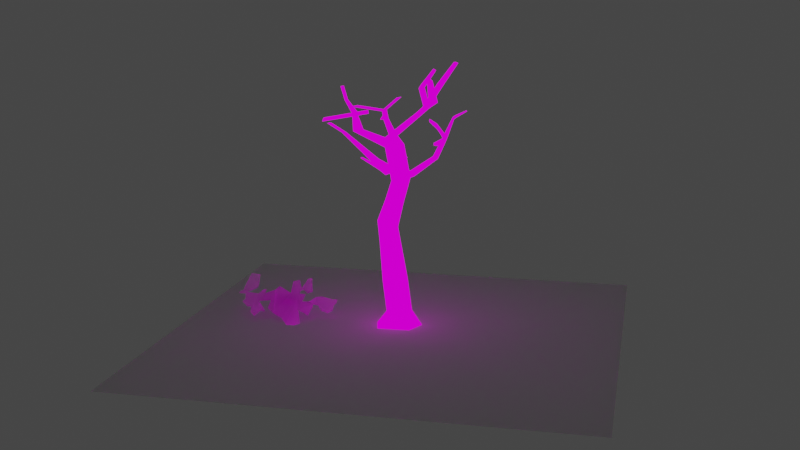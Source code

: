 # Source: tree.blend  (saved by Blender 3.3.6; exported with 4.5.12 LTS)
import bpy
from mathutils import Matrix  # noqa: F401  (used for matrix-valued properties, if any)

bpy.ops.wm.read_factory_settings(use_empty=True)
scene = bpy.context.scene
scene.name = 'Scene'

# ---- collections
col_collection = bpy.data.collections.new('Collection'); scene.collection.children.link(col_collection)
col_camera_light = bpy.data.collections.new('Camera&Light'); scene.collection.children.link(col_camera_light)

# ---- images (referenced by path relative to the original .blend; pixels are not part of the script)
import os
ASSET_DIR = os.environ.get("B2B_ASSET_DIR", "")  # directory of the original .blend (textures are referenced by path, not embedded)
HERE = os.path.dirname(os.path.abspath(__file__))  # packed textures are extracted next to this script under _unpacked/

def load_image(name, relpath, width, height, colorspace="sRGB"):
    """Load a texture the original file referenced (path relative to the .blend, or extracted next to this script)."""
    p = next((c for c in (os.path.join(HERE, relpath), os.path.join(ASSET_DIR, relpath)) if relpath and os.path.exists(c)), "")
    if p:
        img = bpy.data.images.load(p, check_existing=True)
        img.name = name
    else:  # same state as the original file: an image datablock whose file is absent (Cycles renders it pink)
        img = bpy.data.images.new(name, width, height)
        img.source = "FILE"
        img.filepath = "//" + (relpath or name)
    img.colorspace_settings.name = colorspace
    return img
img_maple_bark_2_color_png = load_image('Maple_Bark_2_COLOR.png', 'textures/Maple_Bark_2_COLOR.png', 1024, 1024, 'sRGB')
img_tree_branch_png_001 = load_image('Tree Branch.png.001', 'textures/Tree Branch.png', 1024, 1024, 'sRGB')

# ---- materials (node trees are filled in below, after node groups)
mat_material = bpy.data.materials.new('Material')
mat_material.alpha_threshold = 0.0
mat_material.roughness = 0.5
mat_material.line_color = (0.0, 0.0, 0.0, 1.0)
mat_tree_branch = bpy.data.materials.new('Tree Branch')
mat_tree_branch.surface_render_method = 'BLENDED'
mat_tree_branch.blend_method = 'BLEND'

# ---- material node trees
mat_material.use_nodes = True; mat_material.node_tree.nodes.clear()
_N = mat_material.node_tree.nodes; _L = mat_material.node_tree.links
n0 = _N.new('ShaderNodeOutputMaterial'); n0.name = 'Material Output'; n0.location = (300, 300)
n1 = _N.new('ShaderNodeTexImage'); n1.name = 'Image Texture.001'; n1.location = (-811, 346)
n1.image = img_maple_bark_2_color_png
n2 = _N.new('ShaderNodeBsdfPrincipled'); n2.name = 'Principled BSDF'; n2.location = (-273, 250)
n2.distribution = 'GGX'
n2.subsurface_method = 'RANDOM_WALK_SKIN'
n2.inputs[3].default_value = 1.45
n2.inputs[27].default_value = (0.0, 0.0, 0.0, 1.0)
n2.inputs[28].default_value = 1.0
_L.new(n1.outputs[0], n0.inputs[0])
n0.is_active_output = True
mat_tree_branch.use_nodes = True; mat_tree_branch.node_tree.nodes.clear()
_N = mat_tree_branch.node_tree.nodes; _L = mat_tree_branch.node_tree.links
n0 = _N.new('ShaderNodeBsdfPrincipled'); n0.name = 'Principled BSDF'; n0.location = (50, 284)
n0.distribution = 'GGX'
n0.subsurface_method = 'RANDOM_WALK_SKIN'
n0.inputs[3].default_value = 1.45
n0.inputs[27].default_value = (0.0, 0.0, 0.0, 1.0)
n0.inputs[28].default_value = 1.0
n1 = _N.new('ShaderNodeTexImage'); n1.name = 'Image Texture'; n1.location = (-383, 296)
n1.image = img_tree_branch_png_001
n1.extension = 'CLIP'
n2 = _N.new('ShaderNodeOutputMaterial'); n2.name = 'Material Output'; n2.location = (613, 281)
n3 = _N.new('ShaderNodeBsdfTranslucent'); n3.name = 'Translucent BSDF'; n3.location = (399, 106)
n4 = _N.new('ShaderNodeAddShader'); n4.name = 'Add Shader'; n4.location = (394, 241)
_L.new(n1.outputs[0], n0.inputs[0])
_L.new(n1.outputs[1], n0.inputs[4])
_L.new(n4.outputs[0], n2.inputs[0])
_L.new(n0.outputs[0], n4.inputs[0])
_L.new(n3.outputs[0], n4.inputs[1])
_L.new(n1.outputs[0], n3.inputs[0])
n2.is_active_output = True

# ---- world
world_world = bpy.data.worlds.new('World'); scene.world = world_world
world_world.use_nodes = True; world_world.node_tree.nodes.clear()
_N = world_world.node_tree.nodes; _L = world_world.node_tree.links
n0 = _N.new('ShaderNodeOutputWorld'); n0.name = 'World Output'; n0.location = (300, 300)
n1 = _N.new('ShaderNodeBackground'); n1.name = 'Background'; n1.location = (10, 300)
n1.inputs[0].default_value = (0.05088, 0.05088, 0.05088, 1.0)
_L.new(n1.outputs[0], n0.inputs[0])
n0.is_active_output = True
world_world.color = (0.05088, 0.05088, 0.05088)
world_world.use_sun_shadow = False
world_world.sun_shadow_jitter_overblur = 0.0

# ---- cameras
cam_camera_001 = bpy.data.cameras.new('Camera.001')

# ---- lights
light_point = bpy.data.lights.new('Point', 'POINT')
light_point.transmission_factor = 0.0
light_point.shadow_soft_size = 0.25
light_point.shadow_maximum_resolution = 0.006
light_point.use_absolute_resolution = True

# ---- meshes
me_cube = bpy.data.meshes.new('Cube')
me_cube.from_pydata([(0.8252, 0.3273, 0.09754), (1.115, 0.6261, -1.0), (0.856, -0.7792, -0.003836), (1.127, -1.281, -1.0), (-0.2798, 0.3075, -0.02096), (-0.7348, 0.6971, -1.0), (-0.2491, -0.799, -0.1223), (-0.8365, -1.361, -1.0), (-1.159, -0.05571, -1.0), (1.048, -0.2222, 0.06912), (-0.4721, -0.2495, -0.09392), (1.683, 0.0, -1.0), (0.619, -0.9828, 1.965), (-0.4797, -0.9493, 1.799), (0.8475, -0.4348, 1.962), (-0.664, -0.3887, 1.734), (-0.4355, 0.1593, 1.731), (0.6632, 0.1258, 1.896), (0.1955, -0.7331, 4.185), (-0.7144, -0.7053, 4.048), (0.3848, -0.2793, 4.182), (-0.8671, -0.241, 3.994), (-0.6778, 0.2128, 3.991), (0.2321, 0.185, 4.128), (0.1955, -0.7331, 4.185), (-0.7144, -0.7053, 4.048), (0.3848, -0.2793, 4.182), (-0.8671, -0.241, 3.994), (-0.6778, 0.2128, 3.991), (0.2321, 0.185, 4.128), (-0.07585, -0.7428, 5.258), (-0.9457, -0.4625, 5.37), (0.1998, -0.3812, 5.071), (-0.997, 0.004343, 5.224), (-0.7214, 0.3659, 5.036), (0.1485, 0.08565, 4.925), (0.5965, 0.2225, 7.723), (-0.2335, 0.2293, 7.555), (0.7585, 0.6444, 7.741), (-0.3833, 0.6537, 7.51), (-0.2213, 1.076, 7.528), (0.6087, 1.069, 7.696), (0.2066, 0.2885, 9.652), (-0.6233, 0.2952, 9.484), (0.3687, 0.7104, 9.671), (-0.7732, 0.7196, 9.44), (-0.6111, 1.142, 9.458), (0.2189, 1.135, 9.626), (0.2066, 0.2885, 9.652), (-0.6233, 0.2952, 9.484), (0.3687, 0.7104, 9.671), (-0.7732, 0.7196, 9.44), (-1.777, -0.8732, 10.63), (-2.218, -0.8696, 10.54), (-1.691, -0.6488, 10.64), (-2.298, -0.6439, 10.52), (-0.7206, 1.527, 10.03), (-0.6572, 1.692, 10.04), (-0.3323, 1.689, 10.11), (-0.2736, 1.523, 10.13), (-1.081, -0.03933, 9.788), (-1.211, 0.328, 9.75), (-0.3631, -0.04518, 9.934), (-0.2228, 0.32, 9.95), (-1.316, -0.2108, 9.944), (-0.6552, -0.2162, 10.08), (-1.436, 0.1273, 9.909), (-0.5261, 0.1199, 10.09), (1.486, 0.8096, 11.77), (1.698, 0.9491, 11.67), (1.6, 0.6946, 11.66), (1.396, 0.5755, 11.76), (-1.339, 2.669, 10.82), (-1.294, 2.786, 10.82), (-1.063, 2.785, 10.87), (-1.021, 2.666, 10.88), (0.5301, 1.082, 8.085), (0.6799, 0.6577, 8.13), (-0.4619, 0.667, 7.899), (-0.2999, 1.089, 7.917), (0.5179, 0.2358, 8.112), (-0.3121, 0.2426, 7.944), (0.8886, 1.145, 7.753), (0.9703, 0.7049, 7.815), (0.7378, 0.7071, 8.137), (0.656, 1.148, 8.075), (2.142, 1.474, 8.8), (2.256, 1.197, 8.811), (2.037, 1.111, 8.929), (1.923, 1.388, 8.919), (3.014, 2.129, 11.01), (3.045, 1.966, 11.03), (2.959, 1.967, 11.15), (2.929, 2.129, 11.13), (2.427, 1.651, 9.965), (2.606, 1.682, 9.787), (2.682, 1.395, 9.817), (2.504, 1.364, 9.995), (2.488, 1.629, 9.536), (2.574, 1.344, 9.561), (2.299, 1.584, 9.7), (2.385, 1.3, 9.724), (2.306, -0.3503, 9.817), (2.299, -0.3383, 9.959), (2.409, -0.3059, 9.922), (2.416, -0.3123, 9.789), (-2.037, -0.7955, 11.43), (-2.286, -0.7935, 11.38), (-1.989, -0.6689, 11.43), (-2.331, -0.6662, 11.36), (-2.08, -0.7883, 11.64), (-2.329, -0.7863, 11.59), (-2.031, -0.6617, 11.64), (-2.374, -0.659, 11.57), (-2.472, -1.219, 12.37), (-2.611, -1.218, 12.35), (-2.445, -1.148, 12.38), (-2.637, -1.147, 12.34), (-3.785, -1.633, 11.2), (-3.855, -1.538, 11.14), (-3.755, -1.497, 11.37), (-3.825, -1.402, 11.3), (-1.006, -2.074, 11.73), (-1.054, -2.2, 11.73), (-1.048, -2.066, 11.94), (-1.097, -2.193, 11.94), (-2.576, -1.667, 13.19), (-2.716, -1.666, 13.16), (-2.549, -1.596, 13.19), (-2.741, -1.594, 13.15), (-1.831, 4.303, 11.12), (-1.786, 4.42, 11.13), (-1.555, 4.418, 11.18), (-1.513, 4.3, 11.19), (-1.506, 4.256, 11.15), (-1.464, 4.138, 11.16), (-1.782, 4.14, 11.09), (-1.737, 4.258, 11.1), (-1.101, 5.122, 11.83), (-1.056, 5.239, 11.84), (-0.8249, 5.238, 11.88), (-0.7831, 5.119, 11.89), (-3.45, 3.534, 11.44), (-3.132, 3.531, 11.51), (-3.401, 3.371, 11.41), (-3.083, 3.369, 11.48), (-1.294, 2.786, 10.82), (-1.063, 2.785, 10.87), (-1.737, 4.258, 11.1), (-1.506, 4.256, 11.15), (-1.242, 3.402, 11.02), (-1.515, 3.522, 10.96), (-1.284, 3.52, 11.01), (-1.56, 3.405, 10.96), (-1.515, 3.522, 10.96), (-1.284, 3.52, 11.01), (-1.332, 3.678, 11.04), (-1.608, 3.562, 10.99), (-1.332, 3.678, 11.04), (-1.29, 3.56, 11.05), (-1.563, 3.68, 10.99), (-1.563, 3.68, 10.99), (-2.024, 4.714, 10.55), (-1.976, 4.556, 10.52), (-1.745, 4.554, 10.57), (-1.793, 4.712, 10.6), (0.459, 1.094, 8.437), (-0.5331, 0.679, 8.251), (0.4467, 0.2479, 8.464), (0.6088, 0.6697, 8.482), (-0.371, 1.101, 8.27), (-0.3832, 0.2546, 8.296), (-1.394, 1.71, 8.6), (-1.323, 1.698, 8.248), (-1.485, 1.277, 8.23), (-1.556, 1.289, 8.582), (-2.383, 1.958, 9.271), (-2.332, 1.949, 9.021), (-2.448, 1.649, 9.008), (-2.498, 1.658, 9.258), (-3.567, 2.401, 10.02), (-3.726, 2.447, 9.973), (-3.794, 2.247, 10.01), (-3.635, 2.201, 10.05), (-4.231, 1.641, 10.65), (-4.389, 1.687, 10.61), (-4.457, 1.487, 10.64), (-4.299, 1.441, 10.69), (2.455, 0.3746, 13.22), (2.667, 0.514, 13.12), (2.569, 0.2596, 13.11), (2.365, 0.1404, 13.21), (1.353, 0.6016, 11.44), (1.138, 0.4759, 11.55), (1.233, 0.7229, 11.56), (1.456, 0.87, 11.45), (2.61, -0.8179, 12.29), (2.408, -0.7873, 12.44), (2.311, -0.94, 12.18), (2.098, -0.9077, 12.34), (2.424, -1.412, 13.54), (2.302, -1.393, 13.63), (2.243, -1.486, 13.47), (2.115, -1.466, 13.57), (1.725, 0.6383, 11.85), (1.522, 0.5191, 11.95), (1.612, 0.7533, 11.96), (1.823, 0.8928, 11.86), (0.8422, 2.437, 12.71), (1.058, 2.542, 12.58), (1.173, 2.552, 12.78), (0.957, 2.447, 12.91), (1.447, 3.365, 13.65), (1.596, 3.437, 13.56), (1.675, 3.444, 13.7), (1.526, 3.372, 13.79), (3.317, 0.6368, 14.43), (3.465, 0.7341, 14.36), (3.396, 0.5566, 14.35), (3.255, 0.4735, 14.42), (0.363, 0.07574, 7.775), (-0.06401, 0.07921, 7.689), (-0.1044, 0.08605, 7.889), (0.3225, 0.08258, 7.976), (0.1394, -0.7035, 8.297), (-0.173, -0.701, 8.234), (-0.2025, -0.696, 8.38), (0.1099, -0.6985, 8.443), (0.1231, -1.484, 8.368), (-0.1739, -1.627, 8.251), (-0.2173, -1.568, 8.381), (0.09537, -1.446, 8.452), (-0.06782, -2.586, 8.75), (-0.2689, -2.585, 8.682), (-0.2977, -2.545, 8.769), (-0.09666, -2.547, 8.837), (0.1087, -0.982, 8.431), (0.1291, -0.991, 8.339), (-0.1731, -0.8568, 8.236), (-0.205, -0.8427, 8.38), (-0.7447, -0.7677, 8.747), (-0.952, -0.766, 8.705), (-0.7475, -0.8649, 8.751), (-0.9537, -0.8633, 8.705), (0.2675, -1.375, 8.422), (0.2515, -1.353, 8.47), (0.2592, -1.087, 8.458), (0.2709, -1.092, 8.405), (0.3385, -1.472, 8.757), (0.3226, -1.461, 8.805), (0.3302, -1.332, 8.793), (0.3419, -1.334, 8.74), (1.157, -2.157, 9.362), (1.141, -2.146, 9.41), (1.149, -2.016, 9.398), (1.16, -2.019, 9.345), (-1.093, -1.899, 9.578), (-1.3, -1.897, 9.536), (-1.096, -1.996, 9.583), (-1.302, -1.995, 9.536), (-0.9825, -3.617, 9.525), (-1.07, -3.616, 9.495), (-1.083, -3.599, 9.533), (-0.995, -3.6, 9.563), (2.525, 1.756, 10.21), (2.595, 1.481, 10.24), (2.692, 1.78, 10.03), (2.762, 1.505, 10.06), (2.014, 2.229, 10.6), (1.995, 2.162, 10.4), (2.001, 2.013, 10.53), (2.018, 2.09, 10.72), (1.295, 3.533, 10.74), (1.283, 3.491, 10.62), (1.287, 3.397, 10.69), (1.298, 3.445, 10.82), (3.17, 2.173, 11.12), (3.2, 2.01, 11.14), (3.115, 2.011, 11.26), (3.084, 2.174, 11.24), (3.796, 1.985, 11.5), (3.81, 1.908, 11.51), (3.769, 1.908, 11.57), (3.755, 1.985, 11.56), (2.921, 2.74, 10.98), (2.879, 2.741, 11.04), (2.998, 2.762, 11.04), (2.956, 2.763, 11.09)], [], [(9, 0, 17, 14), (3, 2, 6, 7), (8, 10, 4, 5), (8, 11, 3, 7), (11, 9, 2, 3), (5, 4, 0, 1), (1, 0, 9, 11), (5, 1, 11, 8), (7, 6, 10, 8), (6, 2, 12, 13), (16, 15, 21, 22), (14, 17, 23, 20), (4, 10, 15, 16), (2, 9, 14, 12), (10, 6, 13, 15), (0, 4, 16, 17), (23, 22, 28, 29), (21, 19, 25, 27), (13, 12, 18, 19), (15, 13, 19, 21), (17, 16, 22, 23), (12, 14, 20, 18), (28, 27, 33, 34), (26, 29, 35, 32), (18, 20, 26, 24), (20, 23, 29, 26), (22, 21, 27, 28), (19, 18, 24, 25), (35, 34, 40, 41), (33, 31, 37, 39), (25, 24, 30, 31), (27, 25, 31, 33), (29, 28, 34, 35), (24, 26, 32, 30), (170, 167, 45, 46), (169, 166, 47, 44), (30, 32, 38, 36), (32, 35, 41, 38), (34, 33, 39, 40), (31, 30, 36, 37), (45, 43, 49, 51), (47, 46, 57, 58), (171, 168, 42, 43), (167, 171, 43, 45), (166, 170, 46, 47), (168, 169, 44, 42), (66, 64, 53, 55), (42, 44, 50, 48), (44, 45, 51, 50), (43, 42, 48, 49), (55, 53, 107, 109), (64, 65, 52, 53), (67, 66, 55, 54), (65, 67, 54, 52), (59, 58, 74, 75), (45, 44, 59, 56), (44, 47, 58, 59), (46, 45, 56, 57), (48, 50, 63, 62), (50, 51, 61, 63), (49, 48, 62, 60), (51, 49, 60, 61), (192, 70, 196, 198), (63, 61, 66, 67), (60, 62, 65, 64), (61, 60, 64, 66), (205, 204, 190, 191), (195, 194, 68, 69), (194, 193, 71, 68), (192, 195, 69, 70), (135, 134, 132, 133), (57, 56, 72, 73), (56, 59, 75, 72), (58, 57, 73, 74), (36, 38, 77, 80), (41, 40, 79, 76), (39, 37, 81, 78), (36, 80, 223, 220), (41, 76, 85, 82), (40, 39, 78, 79), (85, 84, 88, 89), (77, 38, 83, 84), (38, 41, 82, 83), (76, 77, 84, 85), (266, 264, 93, 90), (84, 83, 87, 88), (82, 85, 89, 86), (83, 82, 86, 87), (93, 92, 278, 279), (267, 266, 90, 91), (264, 265, 92, 93), (265, 267, 91, 92), (96, 97, 103, 104), (100, 101, 97, 94), (99, 98, 95, 96), (98, 100, 94, 95), (86, 89, 100, 98), (87, 86, 98, 99), (89, 88, 101, 100), (88, 87, 99, 101), (102, 105, 104, 103), (101, 99, 105, 102), (99, 96, 104, 105), (97, 101, 102, 103), (109, 107, 118, 119), (53, 52, 106, 107), (54, 55, 109, 108), (52, 54, 108, 106), (112, 113, 117, 116), (107, 106, 110, 111), (108, 109, 113, 112), (108, 112, 124, 122), (117, 115, 127, 129), (110, 112, 116, 114), (113, 111, 115, 117), (111, 110, 114, 115), (119, 118, 120, 121), (113, 109, 119, 121), (107, 111, 120, 118), (111, 113, 121, 120), (123, 122, 124, 125), (112, 110, 125, 124), (110, 106, 123, 125), (106, 108, 122, 123), (128, 129, 127, 126), (115, 114, 126, 127), (116, 117, 129, 128), (114, 116, 128, 126), (131, 130, 138, 139), (137, 136, 130, 131), (135, 133, 143, 145), (134, 137, 131, 132), (160, 137, 148, 161), (157, 159, 135, 136), (160, 157, 136, 137), (159, 156, 134, 135), (140, 139, 138, 141), (130, 133, 141, 138), (132, 131, 139, 140), (133, 132, 140, 141), (144, 145, 143, 142), (133, 130, 142, 143), (130, 136, 144, 142), (136, 135, 145, 144), (158, 161, 148, 149), (137, 134, 149, 148), (152, 74, 147, 155), (74, 73, 146, 147), (156, 152, 155, 158), (147, 146, 154, 155), (75, 74, 152, 150), (73, 72, 153, 151), (72, 75, 150, 153), (73, 151, 154, 146), (134, 156, 158, 149), (154, 161, 162, 163), (150, 152, 156, 159), (151, 153, 157, 160), (153, 150, 159, 157), (151, 160, 161, 154), (164, 163, 162, 165), (155, 154, 163, 164), (158, 155, 164, 165), (161, 158, 165, 162), (80, 77, 169, 168), (76, 79, 170, 166), (78, 81, 171, 167), (81, 80, 168, 171), (77, 76, 166, 169), (78, 167, 175, 174), (172, 173, 177, 176), (170, 79, 173, 172), (167, 170, 172, 175), (79, 78, 174, 173), (179, 176, 180, 183), (175, 172, 176, 179), (173, 174, 178, 177), (174, 175, 179, 178), (182, 183, 187, 186), (177, 178, 182, 181), (178, 179, 183, 182), (176, 177, 181, 180), (185, 186, 187, 184), (180, 181, 185, 184), (183, 180, 184, 187), (181, 182, 186, 185), (190, 189, 217, 218), (207, 206, 188, 189), (206, 205, 191, 188), (204, 207, 189, 190), (62, 63, 195, 192), (67, 65, 193, 194), (63, 67, 194, 195), (65, 62, 192, 193), (199, 198, 202, 203), (70, 71, 197, 196), (193, 192, 198, 199), (71, 193, 199, 197), (203, 202, 200, 201), (198, 196, 200, 202), (197, 199, 203, 201), (196, 197, 201, 200), (70, 69, 207, 204), (68, 71, 205, 206), (68, 206, 211, 208), (71, 70, 204, 205), (211, 210, 214, 215), (69, 68, 208, 209), (207, 69, 209, 210), (206, 207, 210, 211), (213, 212, 215, 214), (210, 209, 213, 214), (208, 211, 215, 212), (209, 208, 212, 213), (218, 217, 216, 219), (191, 190, 218, 219), (189, 188, 216, 217), (188, 191, 219, 216), (222, 221, 225, 226), (81, 37, 221, 222), (80, 81, 222, 223), (37, 36, 220, 221), (228, 237, 247, 244), (220, 223, 227, 224), (221, 220, 224, 225), (223, 222, 226, 227), (231, 230, 234, 235), (238, 237, 228, 229), (236, 239, 230, 231), (239, 238, 229, 230), (235, 234, 262, 263), (230, 229, 233, 234), (228, 231, 235, 232), (229, 228, 232, 233), (226, 225, 238, 239), (236, 227, 240, 242), (225, 224, 237, 238), (224, 227, 236, 237), (241, 243, 259, 257), (239, 236, 242, 243), (226, 239, 243, 241), (227, 226, 241, 240), (245, 244, 248, 249), (236, 231, 245, 246), (231, 228, 244, 245), (237, 236, 246, 247), (248, 251, 255, 252), (247, 246, 250, 251), (246, 245, 249, 250), (244, 247, 251, 248), (255, 254, 253, 252), (249, 248, 252, 253), (251, 250, 254, 255), (250, 249, 253, 254), (256, 257, 259, 258), (240, 241, 257, 256), (243, 242, 258, 259), (242, 240, 256, 258), (261, 260, 263, 262), (234, 233, 261, 262), (232, 235, 263, 260), (233, 232, 260, 261), (97, 96, 267, 265), (94, 97, 265, 264), (96, 95, 266, 267), (94, 264, 271, 270), (271, 268, 272, 275), (264, 266, 268, 271), (95, 94, 270, 269), (266, 95, 269, 268), (273, 274, 275, 272), (269, 270, 274, 273), (270, 271, 275, 274), (268, 269, 273, 272), (279, 278, 282, 283), (92, 91, 277, 278), (276, 90, 284, 286), (91, 90, 276, 277), (281, 280, 283, 282), (278, 277, 281, 282), (276, 279, 283, 280), (277, 276, 280, 281), (284, 285, 287, 286), (93, 279, 287, 285), (90, 93, 285, 284), (279, 276, 286, 287)])
_uv = me_cube.uv_layers.new(name='UVMap')
_uv.uv.foreach_set('vector', [0.6207, 0.6792, 0.5597, 0.6799, 0.5607, 0.5541, 0.6207, 0.5466, 0.4477, 0.1374, 0.3327, 0.1203, 0.3421, 0.04359, 0.4477, 0.00135, 0.252, 0.7034, 0.1349, 0.6918, 0.1347, 0.6507, 0.252, 0.6436, 0.1359, 0.00135, 0.1359, 0.1982, 0.005642, 0.158, 0.00135, 0.0219, 0.4952, 0.5064, 0.3744, 0.4748, 0.3831, 0.4341, 0.4952, 0.4097, 0.1359, 0.4699, 0.02844, 0.4373, 0.01878, 0.3606, 0.1359, 0.3417, 0.1055, 0.5606, 0.1055, 0.6419, 0.0449, 0.6459, 0.01878, 0.5602, 0.3744, 0.3766, 0.3854, 0.2486, 0.4508, 0.2102, 0.4508, 0.407, 0.2549, 0.4626, 0.1394, 0.4346, 0.1421, 0.3935, 0.2549, 0.3695, 0.02185, 0.202, 0.1359, 0.2009, 0.1359, 0.339, 0.0219, 0.3364, 0.252, 0.4726, 0.252, 0.5137, 0.01878, 0.5105, 0.01878, 0.4764, 0.252, 0.5164, 0.252, 0.5575, 0.01878, 0.5536, 0.01878, 0.5196, 0.6196, 0.004895, 0.6805, 0.004203, 0.6805, 0.1319, 0.62, 0.1271, 0.6207, 0.5434, 0.5597, 0.5439, 0.5604, 0.4113, 0.6207, 0.4053, 0.6128, 0.2008, 0.6738, 0.2, 0.6738, 0.3344, 0.6135, 0.3285, 0.3717, 0.4954, 0.2576, 0.4966, 0.2579, 0.3744, 0.3717, 0.3695, 0.5597, 0.7133, 0.6418, 0.6826, 0.6418, 0.7453, 0.5614, 0.714, 0.6363, 0.9312, 0.6363, 0.9646, 0.5929, 0.9484, 0.6355, 0.9312, 0.1386, 0.2871, 0.1386, 0.2102, 0.3717, 0.2168, 0.3717, 0.2805, 0.5659, 0.1401, 0.5659, 0.1813, 0.3327, 0.1774, 0.3327, 0.1433, 0.3717, 0.2898, 0.3717, 0.3668, 0.1386, 0.3602, 0.1386, 0.2965, 0.4879, 0.5164, 0.4879, 0.5575, 0.2547, 0.5543, 0.2547, 0.5203, 0.7456, 0.292, 0.7957, 0.2877, 0.7957, 0.375, 0.7473, 0.3653, 0.1348, 0.8375, 0.085, 0.8428, 0.08802, 0.7869, 0.1348, 0.7742, 0.4882, 0.9468, 0.5319, 0.9304, 0.5319, 0.9641, 0.4886, 0.9473, 0.3309, 0.9498, 0.3743, 0.9335, 0.3743, 0.967, 0.3313, 0.9503, 0.2679, 0.9318, 0.3122, 0.9152, 0.3122, 0.9494, 0.2683, 0.9323, 0.6958, 0.3371, 0.6958, 0.4011, 0.6128, 0.3701, 0.6941, 0.3371, 0.2329, 0.2075, 0.1386, 0.2035, 0.151, 0.02091, 0.2329, 0.00135, 0.6101, 0.37, 0.5597, 0.3685, 0.5639, 0.2023, 0.6101, 0.2, 0.6169, 0.09866, 0.5225, 0.102, 0.5277, 0.02534, 0.6169, 0.004203, 0.01889, 0.6525, 0.06901, 0.6486, 0.06901, 0.743, 0.01878, 0.7398, 0.2639, 0.6471, 0.3581, 0.6427, 0.3581, 0.716, 0.2656, 0.7031, 0.314, 0.7954, 0.2639, 0.7993, 0.2707, 0.7361, 0.314, 0.7187, 0.8403, 0.2744, 0.7939, 0.2744, 0.7939, 0.1904, 0.8403, 0.1904, 0.6418, 0.748, 0.6418, 0.7794, 0.5173, 0.7794, 0.5173, 0.748, 0.5066, 0.2, 0.557, 0.2008, 0.557, 0.4026, 0.5152, 0.389, 0.4535, 0.2, 0.5039, 0.2009, 0.5039, 0.407, 0.4581, 0.4018, 0.557, 0.5881, 0.5066, 0.5864, 0.5136, 0.4165, 0.557, 0.4053, 0.2356, 0.00135, 0.33, 0.002623, 0.33, 0.1917, 0.2511, 0.1673, 0.7287, 0.9695, 0.7688, 0.9545, 0.7688, 0.9851, 0.7295, 0.9698, 0.6738, 0.1386, 0.6738, 0.1973, 0.5916, 0.1927, 0.5916, 0.1697, 0.557, 0.6748, 0.4701, 0.6748, 0.4701, 0.5908, 0.557, 0.5908, 0.3167, 0.7187, 0.3631, 0.7187, 0.3631, 0.8027, 0.3167, 0.8027, 0.3608, 0.5602, 0.4477, 0.5602, 0.4477, 0.6442, 0.3608, 0.6442, 0.0226, 0.7457, 0.06901, 0.7457, 0.06901, 0.8298, 0.0226, 0.8298, 0.8622, 0.8677, 0.828, 0.8582, 0.8394, 0.7708, 0.8622, 0.7771, 0.4798, 0.9535, 0.4798, 0.9845, 0.4397, 0.9695, 0.479, 0.9535, 0.3581, 0.5602, 0.3581, 0.64, 0.2547, 0.6013, 0.3561, 0.5602, 0.6977, 0.5511, 0.7733, 0.5228, 0.7733, 0.5805, 0.6992, 0.5517, 0.1087, 0.9381, 0.1087, 0.9547, 0.0226, 0.9539, 0.0226, 0.9446, 0.6832, 0.03675, 0.7328, 0.004203, 0.7328, 0.1021, 0.6997, 0.1238, 0.5198, 0.1374, 0.4504, 0.09345, 0.4735, 0.004203, 0.5198, 0.03357, 0.868, 0.5012, 0.8928, 0.4827, 0.8928, 0.5865, 0.8762, 0.5989, 0.7087, 0.5201, 0.6977, 0.5103, 0.7009, 0.405, 0.7087, 0.412, 0.1503, 0.6409, 0.1503, 0.5602, 0.252, 0.598, 0.252, 0.6296, 0.9242, 0.6081, 0.8978, 0.5823, 0.9138, 0.5197, 0.9242, 0.5297, 0.5619, 0.8738, 0.5902, 0.8489, 0.5902, 0.9185, 0.5792, 0.9282, 0.085, 0.8687, 0.1161, 0.8455, 0.1161, 0.8983, 0.08919, 0.9184, 0.7182, 0.5832, 0.7182, 0.6639, 0.6612, 0.6892, 0.6612, 0.6193, 0.6653, 0.7505, 0.6653, 0.6919, 0.7182, 0.7265, 0.7182, 0.7773, 0.776, 0.5266, 0.8203, 0.536, 0.8203, 0.5805, 0.7819, 0.5724, 0.7221, 0.5832, 0.7544, 0.5923, 0.7544, 0.7256, 0.7209, 0.7189, 0.7544, 0.8425, 0.7544, 0.9123, 0.7252, 0.9253, 0.7252, 0.861, 0.8649, 0.9443, 0.8649, 0.8935, 0.892, 0.9113, 0.892, 0.958, 0.8604, 0.9518, 0.8604, 0.979, 0.828, 0.9858, 0.828, 0.9608, 0.8971, 0.2986, 0.8708, 0.2986, 0.8708, 0.1904, 0.8971, 0.1904, 0.8678, 0.3605, 0.8414, 0.3694, 0.8428, 0.3458, 0.8678, 0.3374, 0.8649, 0.9709, 0.8875, 0.9607, 0.8875, 0.9848, 0.8661, 0.9945, 0.9246, 0.1749, 0.8998, 0.1641, 0.9011, 0.141, 0.9246, 0.1512, 0.6765, 0.1347, 0.68, 0.1431, 0.68, 0.155, 0.6765, 0.1467, 0.12, 0.8526, 0.1348, 0.8455, 0.1348, 0.9505, 0.1243, 0.9556, 0.7122, 0.1697, 0.7555, 0.1577, 0.7555, 0.2659, 0.7247, 0.2744, 0.7544, 0.8398, 0.7229, 0.8311, 0.732, 0.7283, 0.7544, 0.7345, 0.6062, 0.4002, 0.5597, 0.4002, 0.5597, 0.3727, 0.6062, 0.3727, 0.4477, 0.6744, 0.3608, 0.6744, 0.3608, 0.6469, 0.4477, 0.6469, 0.2679, 0.9834, 0.2679, 0.9521, 0.3086, 0.9521, 0.3086, 0.9834, 0.6784, 0.9652, 0.6784, 0.9927, 0.6512, 0.9858, 0.6512, 0.9716, 0.1348, 0.9583, 0.1348, 0.9858, 0.1206, 0.9835, 0.1045, 0.9583, 0.815, 0.9411, 0.815, 0.9724, 0.7742, 0.9724, 0.7742, 0.9411, 0.252, 0.7061, 0.252, 0.7375, 0.09054, 0.7344, 0.0943, 0.7138, 0.5959, 0.9707, 0.6363, 0.9673, 0.6363, 0.9834, 0.5971, 0.9759, 0.8953, 0.7504, 0.9415, 0.7476, 0.9415, 0.7681, 0.8951, 0.7665, 0.002215, 0.7188, 0.009301, 0.6879, 0.01615, 0.6905, 0.01615, 0.7218, 0.9177, 0.9642, 0.8949, 0.9572, 0.9051, 0.8835, 0.9177, 0.8892, 0.5572, 0.7115, 0.5572, 0.739, 0.383, 0.7355, 0.3962, 0.7196, 0.7762, 0.1196, 0.7355, 0.1178, 0.7515, 0.01164, 0.7762, 0.004203, 0.557, 0.6775, 0.557, 0.7088, 0.3861, 0.7054, 0.383, 0.6847, 0.09898, 0.9211, 0.1161, 0.9211, 0.1161, 0.9347, 0.09898, 0.9347, 0.6213, 0.9285, 0.5929, 0.9236, 0.6047, 0.8489, 0.6213, 0.8517, 0.4882, 0.8541, 0.5165, 0.8489, 0.5165, 0.9247, 0.4999, 0.9277, 0.3828, 0.8821, 0.4055, 0.8751, 0.4055, 0.9518, 0.393, 0.9575, 0.8681, 0.3136, 0.843, 0.3088, 0.857, 0.1904, 0.8681, 0.1941, 0.7238, 0.9283, 0.7544, 0.928, 0.7544, 0.9489, 0.7238, 0.9492, 0.3743, 0.97, 0.3743, 0.9907, 0.3453, 0.9904, 0.3453, 0.9697, 0.8922, 0.9669, 0.9177, 0.9706, 0.9177, 0.9916, 0.8927, 0.9865, 0.167, 0.9056, 0.1941, 0.9051, 0.1941, 0.9666, 0.1686, 0.9629, 0.8966, 0.1842, 0.8658, 0.1845, 0.866, 0.1271, 0.8966, 0.1268, 0.721, 0.9524, 0.6902, 0.9527, 0.6904, 0.8911, 0.721, 0.8908, 0.437, 0.9633, 0.4099, 0.9635, 0.4118, 0.9061, 0.437, 0.9018, 0.8743, 0.7378, 0.8624, 0.7398, 0.8626, 0.7306, 0.8743, 0.7279, 0.8649, 0.7766, 0.8895, 0.7708, 0.8895, 0.8871, 0.8784, 0.8908, 0.2258, 0.7437, 0.2543, 0.7402, 0.2543, 0.8597, 0.2406, 0.8596, 0.8394, 0.1241, 0.8095, 0.1183, 0.8248, 0.004203, 0.8394, 0.005347, 0.0151, 0.4537, 0.001373, 0.4522, 0.00135, 0.3325, 0.0151, 0.3311, 0.6081, 0.1047, 0.6081, 0.1358, 0.5225, 0.129, 0.5225, 0.1115, 0.2231, 0.7742, 0.2231, 0.8171, 0.1375, 0.8077, 0.1375, 0.7835, 0.7693, 0.1265, 0.7693, 0.1432, 0.6832, 0.1367, 0.6832, 0.1273, 0.8708, 0.3013, 0.9064, 0.3039, 0.9064, 0.3693, 0.8864, 0.3678, 0.919, 0.7389, 0.893, 0.7389, 0.893, 0.724, 0.919, 0.724, 0.3206, 0.9939, 0.3206, 0.9697, 0.3426, 0.9697, 0.3426, 0.9939, 0.1303, 0.6812, 0.1082, 0.6808, 0.1082, 0.5602, 0.1303, 0.5607, 0.8616, 0.9377, 0.8549, 0.935, 0.8549, 0.8704, 0.8616, 0.8731, 0.9657, 0.13, 0.977, 0.1245, 0.977, 0.1919, 0.9707, 0.195, 0.5029, 0.5843, 0.4906, 0.5799, 0.496, 0.5164, 0.5029, 0.5189, 0.9462, 0.9589, 0.9204, 0.9613, 0.9317, 0.8967, 0.9462, 0.8953, 0.8542, 0.7296, 0.8542, 0.739, 0.8321, 0.739, 0.8321, 0.7296, 0.6213, 0.8313, 0.6213, 0.8462, 0.4397, 0.8443, 0.4517, 0.8318, 0.9281, 0.1326, 0.9061, 0.132, 0.9091, 0.02056, 0.9281, 0.013, 0.002215, 0.5717, 0.01605, 0.5707, 0.01605, 0.6852, 0.002463, 0.6831, 0.01603, 0.7394, 0.002115, 0.7394, 0.002115, 0.7245, 0.01603, 0.7245, 0.9428, 0.6188, 0.9545, 0.6239, 0.9545, 0.7445, 0.9428, 0.7394, 0.8998, 0.178, 0.9218, 0.1776, 0.9218, 0.2981, 0.8998, 0.2986, 0.7688, 0.9467, 0.7571, 0.9518, 0.7571, 0.8312, 0.7688, 0.8261, 0.4085, 0.8887, 0.4085, 0.8751, 0.4158, 0.8769, 0.4158, 0.8868, 0.1476, 0.6255, 0.133, 0.6248, 0.133, 0.5602, 0.1476, 0.5609, 0.9512, 0.4857, 0.9712, 0.4848, 0.9712, 0.5494, 0.9512, 0.5503, 0.9091, 0.3036, 0.9161, 0.3013, 0.9161, 0.3659, 0.9091, 0.3682, 0.9886, 0.2948, 0.981, 0.3019, 0.981, 0.2115, 0.9886, 0.2045, 0.2652, 0.8502, 0.2571, 0.857, 0.2571, 0.8451, 0.2652, 0.8383, 0.9401, 0.7431, 0.9226, 0.7445, 0.9226, 0.6184, 0.9401, 0.617, 0.966, 0.9671, 0.966, 0.9834, 0.9489, 0.9864, 0.9489, 0.9701, 0.8095, 0.1469, 0.8631, 0.1268, 0.8631, 0.1682, 0.81, 0.1475, 0.963, 0.167, 0.9308, 0.1726, 0.9308, 0.1301, 0.963, 0.1245, 0.3149, 0.922, 0.3229, 0.9152, 0.3229, 0.9577, 0.3149, 0.9645, 0.7419, 0.328, 0.7383, 0.3196, 0.7383, 0.2771, 0.7419, 0.2855, 0.7939, 0.1682, 0.7939, 0.1519, 0.806, 0.1489, 0.806, 0.1713, 0.8253, 0.9311, 0.8001, 0.9165, 0.8001, 0.8261, 0.8253, 0.8407, 0.6245, 0.8377, 0.6428, 0.8271, 0.6428, 0.9174, 0.6245, 0.928, 0.3677, 0.8297, 0.3799, 0.8328, 0.3799, 0.9231, 0.3677, 0.9201, 0.4856, 0.5632, 0.4856, 0.5857, 0.4685, 0.5827, 0.4685, 0.5602, 0.0199, 0.8906, 0.001505, 0.8719, 0.001504, 0.7457, 0.0199, 0.7645, 0.00135, 0.2009, 0.01891, 0.2023, 0.01891, 0.3284, 0.00135, 0.327, 0.8978, 0.3908, 0.9162, 0.3721, 0.9162, 0.4982, 0.8978, 0.517, 0.7122, 0.2771, 0.7356, 0.2812, 0.7356, 0.3237, 0.7122, 0.3196, 0.2238, 0.9345, 0.2238, 0.9507, 0.2028, 0.9428, 0.2234, 0.9345, 0.7571, 0.7963, 0.8253, 0.7708, 0.8253, 0.8234, 0.7578, 0.7971, 0.5902, 0.9312, 0.5902, 0.9473, 0.5693, 0.9395, 0.5898, 0.9312, 0.1475, 0.6282, 0.1475, 0.6395, 0.133, 0.6341, 0.1472, 0.6283, 0.9512, 0.553, 0.9746, 0.5571, 0.9746, 0.6112, 0.9512, 0.6071, 0.08761, 0.7671, 0.08402, 0.7587, 0.08402, 0.7047, 0.08761, 0.713, 0.7065, 0.3943, 0.6985, 0.4011, 0.6985, 0.347, 0.7065, 0.3402, 0.3631, 0.9252, 0.3309, 0.9308, 0.3309, 0.8768, 0.3631, 0.8711, 0.5076, 0.7758, 0.5076, 0.8286, 0.4397, 0.8033, 0.5062, 0.7763, 0.2679, 0.8912, 0.3214, 0.8711, 0.3214, 0.9125, 0.2684, 0.8918, 0.9775, 0.672, 0.9866, 0.6818, 0.9866, 0.766, 0.9775, 0.7562, 0.5103, 0.7417, 0.5138, 0.7501, 0.5138, 0.7617, 0.5103, 0.7533, 0.9442, 0.7565, 0.9522, 0.7497, 0.9522, 0.7612, 0.9442, 0.7681, 0.9639, 0.3014, 0.9639, 0.3239, 0.9472, 0.321, 0.9472, 0.2985, 0.8624, 0.6086, 0.8771, 0.6031, 0.8771, 0.6143, 0.8627, 0.6087, 0.01812, 0.9715, 0.01812, 0.9878, 0.001504, 0.9907, 0.001504, 0.9744, 0.2258, 0.8624, 0.2474, 0.8697, 0.2474, 0.9539, 0.2258, 0.9465, 0.9773, 0.5628, 0.9865, 0.553, 0.9865, 0.6372, 0.9773, 0.6469, 0.9269, 0.527, 0.9485, 0.5197, 0.9485, 0.6038, 0.9269, 0.6112, 0.5845, 0.9798, 0.5381, 0.9798, 0.5381, 0.9549, 0.5845, 0.9549, 0.8056, 0.7432, 0.8924, 0.7432, 0.8924, 0.7681, 0.8056, 0.7681, 0.2474, 0.9566, 0.2474, 0.9879, 0.2105, 0.9879, 0.2105, 0.9566, 0.8598, 0.5219, 0.8598, 0.5805, 0.823, 0.5805, 0.823, 0.5219, 0.721, 0.9554, 0.721, 0.9867, 0.6841, 0.9867, 0.6841, 0.9554, 0.8751, 0.1241, 0.8421, 0.1131, 0.8421, 0.02747, 0.8751, 0.03849, 0.0226, 0.851, 0.04722, 0.8325, 0.04722, 0.9222, 0.0297, 0.9354, 0.4158, 0.8614, 0.3828, 0.8724, 0.3828, 0.7868, 0.4158, 0.7758, 0.8028, 0.7681, 0.7571, 0.7626, 0.7571, 0.677, 0.8028, 0.6825, 0.7571, 0.5887, 0.8028, 0.5832, 0.8028, 0.6688, 0.7571, 0.6743, 0.5173, 0.8043, 0.5198, 0.7821, 0.6701, 0.7879, 0.6701, 0.8028, 0.5076, 0.7417, 0.5076, 0.7731, 0.3828, 0.7664, 0.3828, 0.7441, 0.2231, 0.7402, 0.2231, 0.7715, 0.09054, 0.7691, 0.09054, 0.7468, 0.07445, 0.9352, 0.04992, 0.9166, 0.05699, 0.8325, 0.07445, 0.8457, 0.6626, 0.7745, 0.6455, 0.7769, 0.6455, 0.6944, 0.6626, 0.6919, 0.7582, 0.1525, 0.7912, 0.1511, 0.7912, 0.2744, 0.7692, 0.2742, 0.437, 0.8991, 0.4185, 0.8865, 0.4237, 0.7834, 0.437, 0.7758, 0.9204, 0.7831, 0.9392, 0.7708, 0.9392, 0.8926, 0.9263, 0.8847, 0.3017, 0.1957, 0.3237, 0.1957, 0.3237, 0.2075, 0.3017, 0.2075, 0.9473, 0.2045, 0.9644, 0.207, 0.9644, 0.2896, 0.9473, 0.2871, 0.9783, 0.2871, 0.9671, 0.2999, 0.9671, 0.2173, 0.9783, 0.2045, 0.2501, 0.8624, 0.2613, 0.8752, 0.2613, 0.9577, 0.2501, 0.945, 0.9034, 0.1241, 0.8778, 0.1164, 0.8856, 0.013, 0.9034, 0.01839, 0.8903, 0.7252, 0.8624, 0.7252, 0.8624, 0.617, 0.8903, 0.617, 0.6776, 0.807, 0.6776, 0.8244, 0.5173, 0.8244, 0.5173, 0.807, 0.6902, 0.78, 0.7182, 0.78, 0.7182, 0.8881, 0.6902, 0.8881, 0.695, 0.5805, 0.6612, 0.5659, 0.6702, 0.4053, 0.695, 0.416, 0.7122, 0.351, 0.7429, 0.3371, 0.7429, 0.5048, 0.7204, 0.515, 0.6234, 0.4183, 0.6585, 0.4053, 0.6585, 0.5694, 0.6327, 0.5789, 0.7095, 0.3344, 0.6765, 0.3221, 0.6852, 0.1577, 0.7095, 0.1668, 0.9189, 0.4236, 0.942, 0.4133, 0.942, 0.5107, 0.9281, 0.517, 0.8387, 0.511, 0.8125, 0.51, 0.8137, 0.3832, 0.8387, 0.3777, 0.8056, 0.5852, 0.8331, 0.5832, 0.8331, 0.7189, 0.8063, 0.7142, 0.7791, 0.5045, 0.747, 0.515, 0.7456, 0.386, 0.7791, 0.3777, 0.9619, 0.2018, 0.9473, 0.1963, 0.948, 0.1821, 0.9619, 0.1873, 0.6234, 0.5816, 0.6584, 0.5821, 0.6584, 0.6789, 0.6373, 0.6786, 0.8341, 0.3743, 0.7984, 0.375, 0.8125, 0.2819, 0.8341, 0.2815, 0.5592, 0.9522, 0.5381, 0.9416, 0.5465, 0.8489, 0.5592, 0.8553, 0.8678, 0.3347, 0.8398, 0.3347, 0.8398, 0.3187, 0.8678, 0.3187, 0.8056, 0.739, 0.8056, 0.7216, 0.8294, 0.7216, 0.8294, 0.739, 0.8358, 0.5832, 0.8597, 0.5832, 0.8597, 0.7252, 0.8368, 0.7207, 0.1311, 0.6842, 0.1311, 0.702, 0.1073, 0.702, 0.1073, 0.6842, 0.1643, 0.9203, 0.1375, 0.915, 0.1459, 0.8198, 0.1643, 0.8234, 0.7818, 0.3777, 0.8098, 0.3778, 0.8098, 0.5152, 0.7822, 0.5121, 0.8653, 0.511, 0.8414, 0.5109, 0.8423, 0.3765, 0.8653, 0.3721, 0.8068, 0.1461, 0.7789, 0.146, 0.7792, 0.007113, 0.8068, 0.004203, 0.5467, 0.195, 0.5275, 0.195, 0.5275, 0.184, 0.5467, 0.184, 0.3658, 0.7317, 0.3799, 0.7187, 0.3799, 0.8181, 0.3702, 0.827, 0.9563, 0.8804, 0.9419, 0.8676, 0.9464, 0.7708, 0.9563, 0.7796, 0.893, 0.622, 0.9199, 0.617, 0.9199, 0.7178, 0.9014, 0.7213, 0.1017, 0.9661, 0.1017, 0.9793, 0.08864, 0.9696, 0.08864, 0.9574, 0.9177, 0.8808, 0.8922, 0.8764, 0.8999, 0.7708, 0.9177, 0.7739, 0.868, 0.3766, 0.8951, 0.3721, 0.8951, 0.4768, 0.8762, 0.48, 0.7742, 0.8338, 0.7974, 0.8261, 0.7974, 0.933, 0.7812, 0.9384, 0.959, 0.8162, 0.9765, 0.8084, 0.9765, 0.8747, 0.9637, 0.8804, 0.9456, 0.964, 0.9456, 0.9915, 0.9204, 0.985, 0.9204, 0.9709, 0.5702, 0.1973, 0.5702, 0.1386, 0.5889, 0.1521, 0.5889, 0.1822, 0.1643, 0.923, 0.1643, 0.9817, 0.1461, 0.9666, 0.1461, 0.9364, 0.3767, 0.6771, 0.3767, 0.7114, 0.3608, 0.7042, 0.3608, 0.6846, 0.9748, 0.7445, 0.9572, 0.7367, 0.9619, 0.672, 0.9748, 0.6777, 0.3631, 0.8054, 0.3631, 0.8356, 0.2649, 0.828, 0.2649, 0.8059, 0.3631, 0.8383, 0.3631, 0.8684, 0.2679, 0.8679, 0.2679, 0.8458, 0.6776, 0.9096, 0.6456, 0.8998, 0.6559, 0.8271, 0.6776, 0.8277, 0.1046, 0.702, 0.07189, 0.6926, 0.07171, 0.6584, 0.1046, 0.6486, 0.6456, 0.9215, 0.6784, 0.9123, 0.6784, 0.9625, 0.6457, 0.9537, 0.9707, 0.3152, 0.9858, 0.316, 0.9858, 0.3694, 0.9716, 0.3655, 0.9445, 0.403, 0.9245, 0.3973, 0.9358, 0.2923, 0.9445, 0.2948, 0.2576, 0.5096, 0.2576, 0.4993, 0.3658, 0.501, 0.3658, 0.5079, 0.9795, 0.8087, 0.9894, 0.8084, 0.9894, 0.8902, 0.9792, 0.8905, 0.167, 0.8297, 0.1998, 0.8198, 0.1998, 0.9016, 0.1781, 0.9024, 0.5494, 0.184, 0.5648, 0.1841, 0.5648, 0.1949, 0.5497, 0.1941, 0.4264, 0.184, 0.4264, 0.2036, 0.3332, 0.1995, 0.3327, 0.1928, 0.8719, 0.002569, 0.8719, 0.02464, 0.8421, 0.02477, 0.8559, 0.002683, 0.5248, 0.184, 0.5248, 0.1943, 0.4958, 0.1928, 0.4952, 0.1863, 0.6875, 0.8855, 0.6813, 0.8802, 0.6813, 0.78, 0.6875, 0.7853, 0.9472, 0.3468, 0.9665, 0.3266, 0.9665, 0.3904, 0.9556, 0.403, 0.5192, 0.8489, 0.5342, 0.8494, 0.5342, 0.9059, 0.5243, 0.9056, 0.01851, 0.9688, 0.001504, 0.9499, 0.007226, 0.8933, 0.01851, 0.9058, 0.6108, 0.1072, 0.6151, 0.1047, 0.6151, 0.1293, 0.6116, 0.132, 0.9695, 0.01763, 0.9695, 0.04983, 0.9536, 0.04315, 0.9536, 0.02464, 0.9634, 0.01467, 0.9536, 0.01493, 0.9578, 0.002172, 0.9634, 0.002025, 0.448, 0.1968, 0.448, 0.2034, 0.4291, 0.2023, 0.4291, 0.1985, 0.9714, 0.9011, 0.9828, 0.8953, 0.9828, 0.9803, 0.9714, 0.9861, 0.2612, 0.7626, 0.2571, 0.76, 0.2573, 0.7309, 0.2612, 0.7336, 0.9986, 0.8057, 0.977, 0.7944, 0.9884, 0.7707, 0.9986, 0.7765, 0.3828, 0.9725, 0.4056, 0.9602, 0.4056, 0.9893, 0.395, 0.9957, 0.5035, 0.5082, 0.4979, 0.5079, 0.4982, 0.4989, 0.5035, 0.4986, 0.2612, 0.7277, 0.2559, 0.7282, 0.2559, 0.6432, 0.2612, 0.6427, 0.4979, 0.4097, 0.5032, 0.4109, 0.5032, 0.4959, 0.4979, 0.4947, 0.9752, 0.03175, 0.9863, 0.03682, 0.9863, 0.1218, 0.9752, 0.1167, 0.1978, 0.9713, 0.1978, 0.9567, 0.2078, 0.9566, 0.2078, 0.9712, 0.4613, 0.9508, 0.4397, 0.9491, 0.4397, 0.8489, 0.4613, 0.8506, 0.4855, 0.9491, 0.464, 0.9506, 0.464, 0.8504, 0.4855, 0.8489, 0.9888, 0.4742, 0.983, 0.4797, 0.983, 0.3795, 0.9888, 0.374, 0.697, 0.1486, 0.697, 0.155, 0.6926, 0.155, 0.6926, 0.1486, 0.9707, 0.3745, 0.9803, 0.3721, 0.9803, 0.4787, 0.9761, 0.4797, 0.08132, 0.8152, 0.07171, 0.8129, 0.07713, 0.7047, 0.08132, 0.7057, 0.9245, 0.1833, 0.9446, 0.1776, 0.9446, 0.2871, 0.9358, 0.2896, 0.1917, 0.989, 0.167, 0.9947, 0.1684, 0.9753, 0.1917, 0.9693, 0.4086, 0.9868, 0.4086, 0.9662, 0.437, 0.9707, 0.437, 0.9904, 0.4882, 0.9908, 0.4882, 0.9701, 0.5162, 0.9668, 0.5162, 0.9866, 0.968, 0.4797, 0.9447, 0.4682, 0.9543, 0.4133, 0.968, 0.4248, 0.01605, 0.568, 0.00135, 0.5599, 0.006794, 0.4564, 0.01605, 0.4615, 0.9588, 0.06666, 0.9725, 0.05253, 0.9725, 0.1214, 0.9536, 0.1218, 0.9687, 0.9644, 0.9533, 0.9501, 0.9489, 0.8953, 0.9687, 0.8957, 0.828, 0.8806, 0.8522, 0.8704, 0.8522, 0.9391, 0.8365, 0.9491, 0.877, 0.7279, 0.8888, 0.7305, 0.8888, 0.7398, 0.8776, 0.737, 0.4504, 0.5686, 0.4658, 0.5602, 0.4658, 0.6687, 0.4561, 0.674, 0.2231, 0.9318, 0.2028, 0.9262, 0.2103, 0.8198, 0.2231, 0.8233, 0.9308, 0.01834, 0.9509, 0.013, 0.9509, 0.1184, 0.9382, 0.1218, 0.9743, 0.8057, 0.959, 0.8004, 0.967, 0.7502, 0.9743, 0.7527, 0.5343, 0.9222, 0.5192, 0.9222, 0.5192, 0.9086, 0.5343, 0.9086, 0.08594, 0.9574, 0.08594, 0.9711, 0.0226, 0.9676, 0.0226, 0.9609, 0.09628, 0.9347, 0.07912, 0.9347, 0.07912, 0.9211, 0.09628, 0.9211, 0.6899, 0.1496, 0.6899, 0.155, 0.6827, 0.155, 0.6827, 0.1496, 0.9797, 0.1245, 0.9947, 0.1253, 0.9947, 0.1752, 0.9876, 0.1748, 0.9889, 0.5495, 0.9739, 0.5503, 0.9818, 0.4975, 0.9889, 0.4972, 0.9572, 0.6198, 0.9725, 0.6144, 0.9725, 0.6668, 0.9653, 0.6693, 0.651, 0.6816, 0.6584, 0.6816, 0.6584, 0.6883, 0.651, 0.6883, 0.8572, 0.174, 0.8572, 0.1877, 0.7939, 0.1842, 0.7939, 0.1775, 0.299, 0.1973, 0.299, 0.2075, 0.2356, 0.2049, 0.2356, 0.1999, 0.4925, 0.184, 0.4925, 0.1941, 0.4291, 0.1915, 0.4291, 0.1866])
me_cube.materials.append(mat_material)
me_cube.use_mirror_vertex_groups = False
me_cube.update()
me_tree_branch = bpy.data.meshes.new('Tree Branch')
me_tree_branch.from_pydata([(0.08328, 0.81, -0.006213), (-0.01933, 0.81, -0.006213), (-0.15, 0.02729, -0.02196), (-0.01908, -0.002778, 6.542e-06), (0.01165, -0.002778, 6.542e-06), (0.4192, 0.6394, 0.06322), (0.3892, 0.5944, 0.06322), (-0.05438, 0.6113, -0.02553), (-0.09371, 0.6113, -0.02553), (-0.1304, 0.6161, -0.02342), (0.02319, 1.015, -0.02508), (0.2362, 0.4193, 0.01254), (-0.1091, 0.3925, 0.008072), (0.2927, 0.2225, 0.05788), (-0.0003795, 0.1972, 6.542e-06), (0.01231, 0.06499, 6.542e-06), (0.08265, 0.08265, 0.00912), (0.1181, 0.06261, 0.00912), (0.1921, 0.1398, 0.03215), (0.1901, 0.1772, 0.03215), (0.2782, 0.2052, 0.05788), (-0.01307, 0.08303, 6.542e-06), (-0.06578, 0.1672, 0.001843), (-0.1333, 0.1552, -0.04287), (-0.2642, 0.1405, -0.02196), (-0.2696, 0.04495, -0.02196), (-0.03178, 0.02758, 6.542e-06), (0.3163, 0.2506, 0.05788), (0.2528, 0.2967, 0.05788), (0.2355, 0.3382, 0.03215), (0.1018, 0.2358, 0.01449), (0.08679, 0.3528, 0.02062), (0.1796, 0.3463, 0.01254), (-0.04027, 0.3734, 0.0354), (0.006623, 0.2807, 0.0278), (-0.06585, 0.2641, 6.542e-06), (-0.05182, 0.2293, 6.542e-06), (0.3037, 0.5279, 0.03827), (-0.04426, 0.5467, -0.02553), (-0.2376, 0.5643, -0.03402), (-0.2148, 0.5029, -0.03402), (-0.05829, 0.5166, -0.02553), (0.08517, 0.838, -0.006213), (0.1521, 0.886, -0.0007065), (0.1568, 0.9487, -0.02508), (0.1247, 0.9922, -0.02508), (0.06395, 0.9902, -0.02508), (-0.0209, 1.007, -0.02508), (-0.01622, 0.9608, -0.02508), (-0.02773, 0.8567, -0.006213), (0.3624, 0.7326, 0.05264), (0.1747, 0.6602, 0.01552), (0.2148, 0.7639, -0.006213), (0.1333, 0.7846, -0.006213), (0.08183, 0.7886, -0.006213), (-0.01704, 0.7973, -0.006213), (0.05675, 0.7455, 0.01022), (0.05574, 0.6696, 6.542e-06), (-0.03245, 0.6823, 6.542e-06), (-0.05829, 0.6362, -0.02553), (-0.1064, 0.637, -0.02342), (-0.06831, 0.6923, -0.02553), (-0.07819, 0.7449, -0.009101), (-0.1878, 0.7149, -0.008925), (-0.2546, 0.6968, -0.008925), (-0.2413, 0.6571, -0.01094), (-0.1979, 0.6384, -0.02342)], [], [(14, 21, 22, 23, 24, 25, 2, 26, 3, 4, 15, 16, 17, 18, 19, 20, 13), (12, 33, 34, 35, 36, 14, 13, 27, 28, 29, 30, 31, 32, 11), (9, 39, 40, 41, 12, 11, 37, 6, 7, 38, 8), (8, 38, 7), (10, 47, 48, 49, 1, 0, 42, 43, 44, 45, 46), (1, 55, 56, 57, 58, 59, 7, 6, 5, 50, 51, 52, 53, 54, 0), (8, 60, 61, 62, 63, 64, 65, 66, 9)])
_uv = me_tree_branch.uv_layers.new(name='UVMap')
_uv.uv.foreach_set('vector', [0.4039, 0.2, 0.3856, 0.08581, 0.2886, 0.1433, 0.2108, 0.1279, 0.02252, 0.1132, 0.01483, 0.01767, 0.1868, 0.0, 0.3587, 0.03036, 0.377, 0.0, 0.4211, 0.0, 0.4221, 0.06777, 0.5182, 0.08247, 0.5691, 0.06243, 0.6939, 0.1259, 0.6911, 0.1633, 0.8323, 0.1827, 0.8531, 0.2, 0.2463, 0.4, 0.3337, 0.3744, 0.4096, 0.2809, 0.3097, 0.2669, 0.3299, 0.2321, 0.4039, 0.2, 0.8531, 0.2, 0.887, 0.2281, 0.7958, 0.2742, 0.7564, 0.3243, 0.5393, 0.2241, 0.5249, 0.353, 0.668, 0.327, 0.7495, 0.4, 0.1954, 0.6, 0.05326, 0.5628, 0.08591, 0.5013, 0.304, 0.5053, 0.2463, 0.4, 0.7495, 0.4, 0.8611, 0.5, 0.9569, 0.6, 0.3096, 0.6, 0.3241, 0.5354, 0.253, 0.6, 0.253, 0.6, 0.3241, 0.5354, 0.3096, 0.6, 0.4432, 1.0, 0.3798, 0.9917, 0.3866, 0.9456, 0.3626, 0.8467, 0.3746, 0.8, 0.5222, 0.8, 0.5249, 0.828, 0.6181, 0.8761, 0.6353, 0.9336, 0.5892, 0.977, 0.5018, 0.975, 0.3746, 0.8, 0.3779, 0.7873, 0.4807, 0.7492, 0.4845, 0.6724, 0.3577, 0.6851, 0.304, 0.6249, 0.3096, 0.6, 0.9569, 0.6, 1.0, 0.645, 0.9139, 0.7338, 0.6555, 0.663, 0.7112, 0.7539, 0.594, 0.7746, 0.5201, 0.7786, 0.5222, 0.8, 0.253, 0.6, 0.23, 0.6209, 0.2895, 0.681, 0.2675, 0.7358, 0.1109, 0.6944, 0.01483, 0.6764, 0.03597, 0.641, 0.0984, 0.6223, 0.1954, 0.6])
me_tree_branch.materials.append(mat_tree_branch)
me_tree_branch.update()
me_plane = bpy.data.meshes.new('Plane')
me_plane.from_pydata([(-1.0, -1.0, 0.0), (1.0, -1.0, 0.0), (-1.0, 1.0, 0.0), (1.0, 1.0, 0.0)], [], [(0, 1, 3, 2)])
_uv = me_plane.uv_layers.new(name='UVMap')
_uv.uv.foreach_set('vector', [0.0, 0.0, 1.0, 0.0, 1.0, 1.0, 0.0, 1.0])
me_plane.update()

# ---- objects
ob_tree = bpy.data.objects.new('Tree', me_cube)
ob_tree_branch = bpy.data.objects.new('Tree Branch', me_tree_branch)
ob_plane = bpy.data.objects.new('Plane', me_plane)
ob_camera = bpy.data.objects.new('Camera', cam_camera_001)
ob_point = bpy.data.objects.new('Point', light_point)

# ---- transforms, parenting, visibility, modifiers, constraints
ob_tree.location = (0.0, 0.0, 0.0)
ob_tree.lock_rotations_4d = False
ob_tree.empty_display_type = 'ARROWS'
ob_tree.lineart.crease_threshold = 0.0
_vg = ob_tree.vertex_groups.new(name='Group')
_m = ob_tree.modifiers.new('ParticleSystem', 'PARTICLE_SYSTEM')
ob_tree_branch.location = (-9.799, 0.3048, 0.2704)
ob_tree_branch.rotation_euler = (-0.01411, 0.6282, -1.572)
ob_tree_branch.scale = (6.042, 6.042, 6.042)
ob_plane.location = (0.4636, -1.414, -0.8881)
ob_plane.scale = (12.67, 12.67, 12.67)
ob_camera.location = (14.17, -61.13, 19.32)
ob_camera.rotation_euler = (1.347, 2.396e-06, 0.2234)
ob_camera.scale = (1.0, 1.0, 1.0)
ob_point.location = (-9.924, -17.0, 14.75)

# ---- collection membership
col_collection.objects.link(ob_tree)
col_collection.objects.link(ob_tree_branch)
col_collection.objects.link(ob_plane)
col_camera_light.objects.link(ob_camera)
col_camera_light.objects.link(ob_point)

# ---- scene / render settings (as saved in the file)
scene.camera = ob_camera
scene.frame_start = 1; scene.frame_end = 250; scene.frame_set(1)
scene.render.engine = 'CYCLES'
scene.render.film_transparent = True
scene.cycles.sampling_pattern = 'TABULATED_SOBOL'
scene.cycles.use_light_tree = False
scene.view_settings.view_transform = 'Filmic'
bpy.context.view_layer.update()
